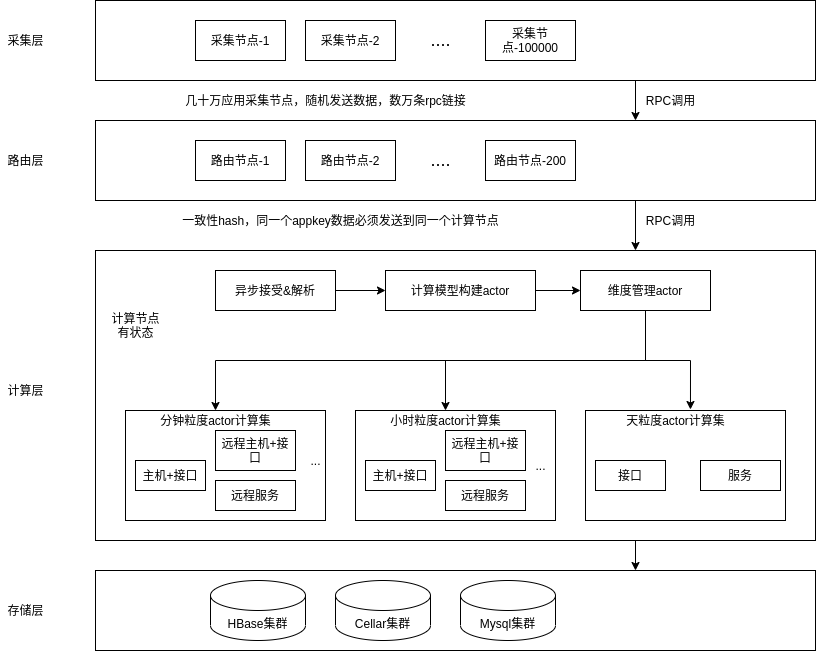

The diagram above was exported from draw.io. Its source (the exported page's mxGraphModel, read from the mxfile embedded in the PNG):
<mxGraphModel dx="1071" dy="441" grid="1" gridSize="10" guides="1" tooltips="1" connect="1" arrows="1" fold="1" page="1" pageScale="1" pageWidth="850" pageHeight="1100" math="0" shadow="0">
  <root>
    <mxCell id="0" />
    <mxCell id="1" parent="0" />
    <mxCell id="2" style="edgeStyle=orthogonalEdgeStyle;rounded=0;orthogonalLoop=1;jettySize=auto;html=1;exitX=0.75;exitY=1;exitDx=0;exitDy=0;entryX=0.75;entryY=0;entryDx=0;entryDy=0;" edge="1" parent="1" source="3" target="9">
      <mxGeometry relative="1" as="geometry" />
    </mxCell>
    <mxCell id="3" value="" style="rounded=0;whiteSpace=wrap;html=1;" vertex="1" parent="1">
      <mxGeometry x="120" y="170" width="720" height="80" as="geometry" />
    </mxCell>
    <mxCell id="4" value="采集节点-1" style="rounded=0;whiteSpace=wrap;html=1;fillColor=#ffffff;" vertex="1" parent="1">
      <mxGeometry x="220" y="190" width="90" height="40" as="geometry" />
    </mxCell>
    <mxCell id="5" value="采集节点-2" style="rounded=0;whiteSpace=wrap;html=1;fillColor=#ffffff;" vertex="1" parent="1">
      <mxGeometry x="330" y="190" width="90" height="40" as="geometry" />
    </mxCell>
    <mxCell id="6" value="采集节点-100000" style="rounded=0;whiteSpace=wrap;html=1;fillColor=#ffffff;" vertex="1" parent="1">
      <mxGeometry x="510" y="190" width="90" height="40" as="geometry" />
    </mxCell>
    <mxCell id="7" value="&lt;span style=&quot;font-size: 18px&quot;&gt;....&lt;/span&gt;" style="text;html=1;align=center;verticalAlign=middle;resizable=0;points=[];autosize=1;" vertex="1" parent="1">
      <mxGeometry x="445" y="200" width="40" height="20" as="geometry" />
    </mxCell>
    <mxCell id="8" style="edgeStyle=orthogonalEdgeStyle;rounded=0;orthogonalLoop=1;jettySize=auto;html=1;exitX=0.75;exitY=1;exitDx=0;exitDy=0;entryX=0.75;entryY=0;entryDx=0;entryDy=0;" edge="1" parent="1" source="9" target="44">
      <mxGeometry relative="1" as="geometry" />
    </mxCell>
    <mxCell id="9" value="" style="rounded=0;whiteSpace=wrap;html=1;" vertex="1" parent="1">
      <mxGeometry x="120" y="290" width="720" height="80" as="geometry" />
    </mxCell>
    <mxCell id="10" value="一致性hash，同一个appkey数据必须发送到同一个计算节点" style="text;html=1;align=center;verticalAlign=middle;resizable=0;points=[];autosize=1;" vertex="1" parent="1">
      <mxGeometry x="200" y="380" width="330" height="20" as="geometry" />
    </mxCell>
    <mxCell id="11" value="路由节点-1" style="rounded=0;whiteSpace=wrap;html=1;fillColor=#ffffff;" vertex="1" parent="1">
      <mxGeometry x="220" y="310" width="90" height="40" as="geometry" />
    </mxCell>
    <mxCell id="12" value="路由节点-2" style="rounded=0;whiteSpace=wrap;html=1;fillColor=#ffffff;" vertex="1" parent="1">
      <mxGeometry x="330" y="310" width="90" height="40" as="geometry" />
    </mxCell>
    <mxCell id="13" value="路由节点-200" style="rounded=0;whiteSpace=wrap;html=1;fillColor=#ffffff;" vertex="1" parent="1">
      <mxGeometry x="510" y="310" width="90" height="40" as="geometry" />
    </mxCell>
    <mxCell id="14" value="&lt;span style=&quot;font-size: 18px&quot;&gt;....&lt;/span&gt;" style="text;html=1;align=center;verticalAlign=middle;resizable=0;points=[];autosize=1;" vertex="1" parent="1">
      <mxGeometry x="445" y="320" width="40" height="20" as="geometry" />
    </mxCell>
    <mxCell id="15" value="几十万应用采集节点，随机发送数据，数万条rpc链接" style="text;html=1;align=center;verticalAlign=middle;resizable=0;points=[];autosize=1;" vertex="1" parent="1">
      <mxGeometry x="200" y="260" width="300" height="20" as="geometry" />
    </mxCell>
    <mxCell id="16" style="edgeStyle=orthogonalEdgeStyle;rounded=0;orthogonalLoop=1;jettySize=auto;html=1;exitX=1;exitY=0.5;exitDx=0;exitDy=0;entryX=0;entryY=0.5;entryDx=0;entryDy=0;" edge="1" parent="1" source="17" target="19">
      <mxGeometry relative="1" as="geometry" />
    </mxCell>
    <mxCell id="17" value="异步接受&amp;amp;解析" style="rounded=0;whiteSpace=wrap;html=1;fillColor=#ffffff;" vertex="1" parent="1">
      <mxGeometry x="240" y="440" width="120" height="40" as="geometry" />
    </mxCell>
    <mxCell id="18" style="edgeStyle=orthogonalEdgeStyle;rounded=0;orthogonalLoop=1;jettySize=auto;html=1;exitX=1;exitY=0.5;exitDx=0;exitDy=0;entryX=0;entryY=0.5;entryDx=0;entryDy=0;" edge="1" parent="1" source="19" target="23">
      <mxGeometry relative="1" as="geometry" />
    </mxCell>
    <mxCell id="19" value="计算模型构建actor" style="rounded=0;whiteSpace=wrap;html=1;fillColor=#ffffff;" vertex="1" parent="1">
      <mxGeometry x="410" y="440" width="150" height="40" as="geometry" />
    </mxCell>
    <mxCell id="20" style="edgeStyle=orthogonalEdgeStyle;rounded=0;orthogonalLoop=1;jettySize=auto;html=1;exitX=0.5;exitY=1;exitDx=0;exitDy=0;" edge="1" parent="1" source="23" target="25">
      <mxGeometry relative="1" as="geometry" />
    </mxCell>
    <mxCell id="21" style="edgeStyle=orthogonalEdgeStyle;rounded=0;orthogonalLoop=1;jettySize=auto;html=1;exitX=0.5;exitY=1;exitDx=0;exitDy=0;" edge="1" parent="1" source="23" target="31">
      <mxGeometry relative="1" as="geometry" />
    </mxCell>
    <mxCell id="22" style="edgeStyle=orthogonalEdgeStyle;rounded=0;orthogonalLoop=1;jettySize=auto;html=1;exitX=0.5;exitY=1;exitDx=0;exitDy=0;entryX=0.636;entryY=-0.05;entryDx=0;entryDy=0;entryPerimeter=0;" edge="1" parent="1" source="23" target="37">
      <mxGeometry relative="1" as="geometry" />
    </mxCell>
    <mxCell id="23" value="维度管理actor" style="rounded=0;whiteSpace=wrap;html=1;fillColor=#ffffff;" vertex="1" parent="1">
      <mxGeometry x="605" y="440" width="130" height="40" as="geometry" />
    </mxCell>
    <mxCell id="24" value="" style="rounded=0;whiteSpace=wrap;html=1;fillColor=#ffffff;" vertex="1" parent="1">
      <mxGeometry x="150" y="580" width="200" height="110" as="geometry" />
    </mxCell>
    <mxCell id="25" value="分钟粒度actor计算集" style="text;html=1;align=center;verticalAlign=middle;resizable=0;points=[];autosize=1;" vertex="1" parent="1">
      <mxGeometry x="175" y="580" width="130" height="20" as="geometry" />
    </mxCell>
    <mxCell id="26" value="主机+接口" style="rounded=0;whiteSpace=wrap;html=1;fillColor=#ffffff;" vertex="1" parent="1">
      <mxGeometry x="160" y="630" width="70" height="30" as="geometry" />
    </mxCell>
    <mxCell id="27" value="远程主机+接口" style="rounded=0;whiteSpace=wrap;html=1;fillColor=#ffffff;" vertex="1" parent="1">
      <mxGeometry x="240" y="600" width="80" height="40" as="geometry" />
    </mxCell>
    <mxCell id="28" value="远程服务" style="rounded=0;whiteSpace=wrap;html=1;fillColor=#ffffff;" vertex="1" parent="1">
      <mxGeometry x="240" y="650" width="80" height="30" as="geometry" />
    </mxCell>
    <mxCell id="29" value="..." style="text;html=1;align=center;verticalAlign=middle;resizable=0;points=[];autosize=1;" vertex="1" parent="1">
      <mxGeometry x="325" y="620" width="30" height="20" as="geometry" />
    </mxCell>
    <mxCell id="30" value="" style="rounded=0;whiteSpace=wrap;html=1;fillColor=#ffffff;" vertex="1" parent="1">
      <mxGeometry x="380" y="580" width="200" height="110" as="geometry" />
    </mxCell>
    <mxCell id="31" value="小时粒度actor计算集" style="text;html=1;align=center;verticalAlign=middle;resizable=0;points=[];autosize=1;" vertex="1" parent="1">
      <mxGeometry x="405" y="580" width="130" height="20" as="geometry" />
    </mxCell>
    <mxCell id="32" value="主机+接口" style="rounded=0;whiteSpace=wrap;html=1;fillColor=#ffffff;" vertex="1" parent="1">
      <mxGeometry x="390" y="630" width="70" height="30" as="geometry" />
    </mxCell>
    <mxCell id="33" value="远程主机+接口" style="rounded=0;whiteSpace=wrap;html=1;fillColor=#ffffff;" vertex="1" parent="1">
      <mxGeometry x="470" y="600" width="80" height="40" as="geometry" />
    </mxCell>
    <mxCell id="34" value="远程服务" style="rounded=0;whiteSpace=wrap;html=1;fillColor=#ffffff;" vertex="1" parent="1">
      <mxGeometry x="470" y="650" width="80" height="30" as="geometry" />
    </mxCell>
    <mxCell id="35" value="..." style="text;html=1;align=center;verticalAlign=middle;resizable=0;points=[];autosize=1;" vertex="1" parent="1">
      <mxGeometry x="550" y="625" width="30" height="20" as="geometry" />
    </mxCell>
    <mxCell id="36" value="" style="rounded=0;whiteSpace=wrap;html=1;fillColor=#ffffff;" vertex="1" parent="1">
      <mxGeometry x="610" y="580" width="200" height="110" as="geometry" />
    </mxCell>
    <mxCell id="37" value="天粒度actor计算集" style="text;html=1;align=center;verticalAlign=middle;resizable=0;points=[];autosize=1;" vertex="1" parent="1">
      <mxGeometry x="645" y="580" width="110" height="20" as="geometry" />
    </mxCell>
    <mxCell id="38" value="接口" style="rounded=0;whiteSpace=wrap;html=1;fillColor=#ffffff;" vertex="1" parent="1">
      <mxGeometry x="620" y="630" width="70" height="30" as="geometry" />
    </mxCell>
    <mxCell id="39" value="服务" style="rounded=0;whiteSpace=wrap;html=1;fillColor=#ffffff;" vertex="1" parent="1">
      <mxGeometry x="725" y="630" width="80" height="30" as="geometry" />
    </mxCell>
    <mxCell id="40" value="HBase集群" style="shape=cylinder3;whiteSpace=wrap;html=1;boundedLbl=1;backgroundOutline=1;size=15;fillColor=#ffffff;" vertex="1" parent="1">
      <mxGeometry x="235" y="750" width="95" height="60" as="geometry" />
    </mxCell>
    <mxCell id="41" value="Cellar集群" style="shape=cylinder3;whiteSpace=wrap;html=1;boundedLbl=1;backgroundOutline=1;size=15;fillColor=#ffffff;" vertex="1" parent="1">
      <mxGeometry x="360" y="750" width="95" height="60" as="geometry" />
    </mxCell>
    <mxCell id="42" value="Mysql集群" style="shape=cylinder3;whiteSpace=wrap;html=1;boundedLbl=1;backgroundOutline=1;size=15;fillColor=#ffffff;" vertex="1" parent="1">
      <mxGeometry x="485" y="750" width="95" height="60" as="geometry" />
    </mxCell>
    <mxCell id="43" style="edgeStyle=orthogonalEdgeStyle;rounded=0;orthogonalLoop=1;jettySize=auto;html=1;exitX=0.75;exitY=1;exitDx=0;exitDy=0;entryX=0.75;entryY=0;entryDx=0;entryDy=0;" edge="1" parent="1" source="44" target="45">
      <mxGeometry relative="1" as="geometry" />
    </mxCell>
    <mxCell id="44" value="" style="rounded=0;whiteSpace=wrap;html=1;fillColor=none;" vertex="1" parent="1">
      <mxGeometry x="120" y="420" width="720" height="290" as="geometry" />
    </mxCell>
    <mxCell id="45" value="" style="rounded=0;whiteSpace=wrap;html=1;fillColor=none;" vertex="1" parent="1">
      <mxGeometry x="120" y="740" width="720" height="80" as="geometry" />
    </mxCell>
    <mxCell id="46" value="RPC调用" style="text;html=1;align=center;verticalAlign=middle;resizable=0;points=[];autosize=1;" vertex="1" parent="1">
      <mxGeometry x="665" y="260" width="60" height="20" as="geometry" />
    </mxCell>
    <mxCell id="47" value="RPC调用" style="text;html=1;align=center;verticalAlign=middle;resizable=0;points=[];autosize=1;" vertex="1" parent="1">
      <mxGeometry x="665" y="380" width="60" height="20" as="geometry" />
    </mxCell>
    <mxCell id="48" value="存储层" style="text;html=1;align=center;verticalAlign=middle;resizable=0;points=[];autosize=1;" vertex="1" parent="1">
      <mxGeometry x="25" y="770" width="50" height="20" as="geometry" />
    </mxCell>
    <mxCell id="49" value="计算层" style="text;html=1;align=center;verticalAlign=middle;resizable=0;points=[];autosize=1;" vertex="1" parent="1">
      <mxGeometry x="25" y="550" width="50" height="20" as="geometry" />
    </mxCell>
    <mxCell id="50" value="路由层" style="text;html=1;align=center;verticalAlign=middle;resizable=0;points=[];autosize=1;" vertex="1" parent="1">
      <mxGeometry x="25" y="320" width="50" height="20" as="geometry" />
    </mxCell>
    <mxCell id="51" value="采集层" style="text;html=1;align=center;verticalAlign=middle;resizable=0;points=[];autosize=1;" vertex="1" parent="1">
      <mxGeometry x="25" y="200" width="50" height="20" as="geometry" />
    </mxCell>
    <mxCell id="52" value="计算节点&lt;br&gt;有状态" style="text;html=1;align=center;verticalAlign=middle;resizable=0;points=[];autosize=1;" vertex="1" parent="1">
      <mxGeometry x="130" y="480" width="60" height="30" as="geometry" />
    </mxCell>
  </root>
</mxGraphModel>